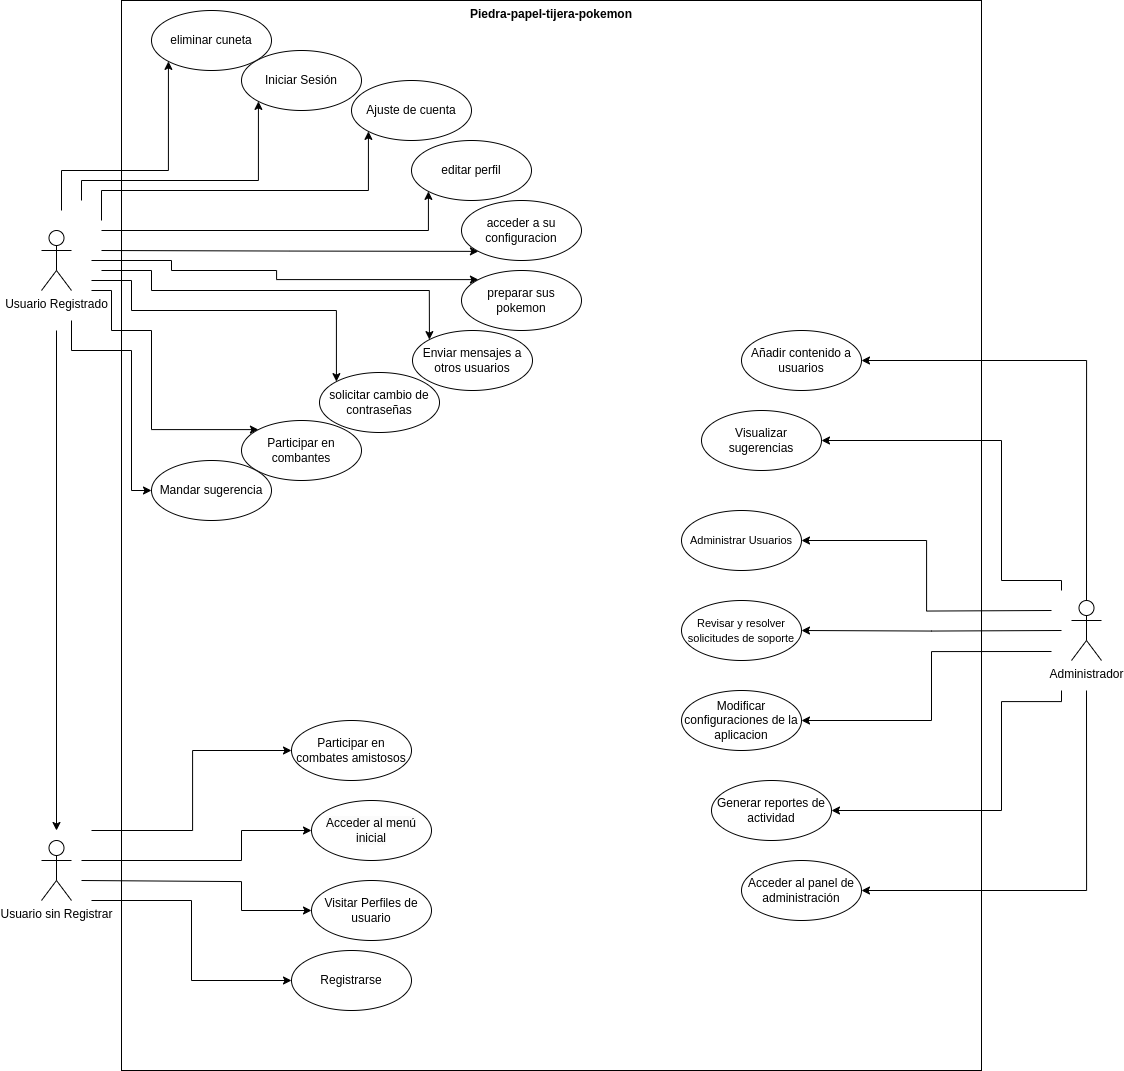

The diagram above was exported from draw.io. Its source (the exported page's mxGraphModel, read from the mxfile embedded in the PNG):
<mxGraphModel dx="3572" dy="2334" grid="1" gridSize="10" guides="1" tooltips="1" connect="1" arrows="1" fold="1" page="1" pageScale="1" pageWidth="827" pageHeight="1169" math="0" shadow="0">
  <root>
    <mxCell id="0" />
    <mxCell id="1" parent="0" />
    <mxCell id="cfwejanHKQ3oKnwEnO6K-2" value="Piedra-papel-tijera-pokemon" style="shape=rect;html=1;verticalAlign=top;fontStyle=1;whiteSpace=wrap;align=center;" parent="1" vertex="1">
      <mxGeometry x="60" y="-340" width="860" height="1070" as="geometry" />
    </mxCell>
    <mxCell id="cfwejanHKQ3oKnwEnO6K-7" style="edgeStyle=orthogonalEdgeStyle;rounded=0;orthogonalLoop=1;jettySize=auto;html=1;" parent="1" edge="1">
      <mxGeometry relative="1" as="geometry">
        <mxPoint x="-5" y="490" as="targetPoint" />
        <mxPoint x="-5" y="-10" as="sourcePoint" />
        <Array as="points">
          <mxPoint x="-5" y="-10" />
        </Array>
      </mxGeometry>
    </mxCell>
    <mxCell id="Z3QYitdU-q7cMWNe9qhN-12" style="edgeStyle=orthogonalEdgeStyle;rounded=0;orthogonalLoop=1;jettySize=auto;html=1;entryX=0;entryY=1;entryDx=0;entryDy=0;" edge="1" parent="1" target="Z3QYitdU-q7cMWNe9qhN-9">
      <mxGeometry relative="1" as="geometry">
        <mxPoint y="-130" as="sourcePoint" />
        <Array as="points">
          <mxPoint y="-170" />
          <mxPoint x="107" y="-170" />
        </Array>
      </mxGeometry>
    </mxCell>
    <mxCell id="Z3QYitdU-q7cMWNe9qhN-14" style="edgeStyle=orthogonalEdgeStyle;rounded=0;orthogonalLoop=1;jettySize=auto;html=1;entryX=0;entryY=1;entryDx=0;entryDy=0;" edge="1" parent="1" target="Z3QYitdU-q7cMWNe9qhN-2">
      <mxGeometry relative="1" as="geometry">
        <mxPoint x="40" y="-120" as="sourcePoint" />
        <Array as="points">
          <mxPoint x="40" y="-150" />
          <mxPoint x="307" y="-150" />
        </Array>
      </mxGeometry>
    </mxCell>
    <mxCell id="Z3QYitdU-q7cMWNe9qhN-15" style="edgeStyle=orthogonalEdgeStyle;rounded=0;orthogonalLoop=1;jettySize=auto;html=1;entryX=0;entryY=1;entryDx=0;entryDy=0;" edge="1" parent="1" target="cfwejanHKQ3oKnwEnO6K-5">
      <mxGeometry relative="1" as="geometry">
        <mxPoint x="20" y="-140" as="sourcePoint" />
        <Array as="points">
          <mxPoint x="20" y="-160" />
          <mxPoint x="197" y="-160" />
        </Array>
      </mxGeometry>
    </mxCell>
    <mxCell id="Z3QYitdU-q7cMWNe9qhN-17" style="edgeStyle=orthogonalEdgeStyle;rounded=0;orthogonalLoop=1;jettySize=auto;html=1;entryX=0;entryY=0.5;entryDx=0;entryDy=0;" edge="1" parent="1" target="Z3QYitdU-q7cMWNe9qhN-10">
      <mxGeometry relative="1" as="geometry">
        <mxPoint x="10" y="-20" as="sourcePoint" />
        <Array as="points">
          <mxPoint x="10" y="10" />
          <mxPoint x="70" y="10" />
          <mxPoint x="70" y="150" />
        </Array>
      </mxGeometry>
    </mxCell>
    <mxCell id="Z3QYitdU-q7cMWNe9qhN-18" style="edgeStyle=orthogonalEdgeStyle;rounded=0;orthogonalLoop=1;jettySize=auto;html=1;entryX=0;entryY=0;entryDx=0;entryDy=0;" edge="1" parent="1" target="Z3QYitdU-q7cMWNe9qhN-8">
      <mxGeometry relative="1" as="geometry">
        <mxPoint x="30" y="-50" as="sourcePoint" />
        <Array as="points">
          <mxPoint x="50" y="-50" />
          <mxPoint x="50" y="-10" />
          <mxPoint x="90" y="-10" />
          <mxPoint x="90" y="89" />
        </Array>
      </mxGeometry>
    </mxCell>
    <mxCell id="Z3QYitdU-q7cMWNe9qhN-19" style="edgeStyle=orthogonalEdgeStyle;rounded=0;orthogonalLoop=1;jettySize=auto;html=1;entryX=0;entryY=1;entryDx=0;entryDy=0;" edge="1" parent="1" target="Z3QYitdU-q7cMWNe9qhN-3">
      <mxGeometry relative="1" as="geometry">
        <mxPoint x="40" y="-110" as="sourcePoint" />
        <Array as="points">
          <mxPoint x="367" y="-110" />
        </Array>
      </mxGeometry>
    </mxCell>
    <mxCell id="Z3QYitdU-q7cMWNe9qhN-20" style="edgeStyle=orthogonalEdgeStyle;rounded=0;orthogonalLoop=1;jettySize=auto;html=1;entryX=0;entryY=1;entryDx=0;entryDy=0;" edge="1" parent="1" target="Z3QYitdU-q7cMWNe9qhN-4">
      <mxGeometry relative="1" as="geometry">
        <mxPoint x="40" y="-90" as="sourcePoint" />
      </mxGeometry>
    </mxCell>
    <mxCell id="Z3QYitdU-q7cMWNe9qhN-21" style="edgeStyle=orthogonalEdgeStyle;rounded=0;orthogonalLoop=1;jettySize=auto;html=1;entryX=0;entryY=0;entryDx=0;entryDy=0;" edge="1" parent="1" target="Z3QYitdU-q7cMWNe9qhN-5">
      <mxGeometry relative="1" as="geometry">
        <mxPoint x="30" y="-80" as="sourcePoint" />
        <Array as="points">
          <mxPoint x="110" y="-80" />
          <mxPoint x="110" y="-70" />
          <mxPoint x="215" y="-70" />
          <mxPoint x="215" y="-61" />
        </Array>
      </mxGeometry>
    </mxCell>
    <mxCell id="Z3QYitdU-q7cMWNe9qhN-22" style="edgeStyle=orthogonalEdgeStyle;rounded=0;orthogonalLoop=1;jettySize=auto;html=1;entryX=0;entryY=0;entryDx=0;entryDy=0;" edge="1" parent="1" target="Z3QYitdU-q7cMWNe9qhN-6">
      <mxGeometry relative="1" as="geometry">
        <mxPoint x="40" y="-70" as="sourcePoint" />
        <Array as="points">
          <mxPoint x="90" y="-70" />
          <mxPoint x="90" y="-50" />
          <mxPoint x="368" y="-50" />
        </Array>
      </mxGeometry>
    </mxCell>
    <mxCell id="Z3QYitdU-q7cMWNe9qhN-23" style="edgeStyle=orthogonalEdgeStyle;rounded=0;orthogonalLoop=1;jettySize=auto;html=1;entryX=0;entryY=0;entryDx=0;entryDy=0;" edge="1" parent="1" target="Z3QYitdU-q7cMWNe9qhN-7">
      <mxGeometry relative="1" as="geometry">
        <mxPoint x="30" y="-60" as="sourcePoint" />
        <Array as="points">
          <mxPoint x="70" y="-60" />
          <mxPoint x="70" y="-30" />
          <mxPoint x="275" y="-30" />
        </Array>
      </mxGeometry>
    </mxCell>
    <mxCell id="cfwejanHKQ3oKnwEnO6K-1" value="Usuario Registrado" style="shape=umlActor;html=1;verticalLabelPosition=bottom;verticalAlign=top;align=center;" parent="1" vertex="1">
      <mxGeometry x="-20" y="-110" width="30" height="60" as="geometry" />
    </mxCell>
    <mxCell id="cfwejanHKQ3oKnwEnO6K-14" style="edgeStyle=orthogonalEdgeStyle;rounded=0;orthogonalLoop=1;jettySize=auto;html=1;entryX=0;entryY=0.5;entryDx=0;entryDy=0;" parent="1" target="cfwejanHKQ3oKnwEnO6K-13" edge="1">
      <mxGeometry relative="1" as="geometry">
        <mxPoint x="30" y="490" as="sourcePoint" />
        <Array as="points">
          <mxPoint x="131" y="490" />
          <mxPoint x="131" y="410" />
        </Array>
      </mxGeometry>
    </mxCell>
    <mxCell id="cfwejanHKQ3oKnwEnO6K-15" style="edgeStyle=orthogonalEdgeStyle;rounded=0;orthogonalLoop=1;jettySize=auto;html=1;entryX=0;entryY=0.5;entryDx=0;entryDy=0;" parent="1" target="cfwejanHKQ3oKnwEnO6K-12" edge="1">
      <mxGeometry relative="1" as="geometry">
        <mxPoint x="20" y="520" as="sourcePoint" />
        <Array as="points">
          <mxPoint x="180" y="520" />
          <mxPoint x="180" y="490" />
        </Array>
      </mxGeometry>
    </mxCell>
    <mxCell id="cfwejanHKQ3oKnwEnO6K-16" style="edgeStyle=orthogonalEdgeStyle;rounded=0;orthogonalLoop=1;jettySize=auto;html=1;entryX=0;entryY=0.5;entryDx=0;entryDy=0;" parent="1" target="cfwejanHKQ3oKnwEnO6K-6" edge="1">
      <mxGeometry relative="1" as="geometry">
        <mxPoint x="30" y="560" as="sourcePoint" />
        <Array as="points">
          <mxPoint x="130" y="560" />
          <mxPoint x="130" y="640" />
        </Array>
      </mxGeometry>
    </mxCell>
    <mxCell id="cfwejanHKQ3oKnwEnO6K-17" style="edgeStyle=orthogonalEdgeStyle;rounded=0;orthogonalLoop=1;jettySize=auto;html=1;entryX=0;entryY=0.5;entryDx=0;entryDy=0;" parent="1" target="cfwejanHKQ3oKnwEnO6K-11" edge="1">
      <mxGeometry relative="1" as="geometry">
        <mxPoint x="20" y="540" as="sourcePoint" />
        <Array as="points">
          <mxPoint x="180" y="541" />
          <mxPoint x="180" y="570" />
        </Array>
      </mxGeometry>
    </mxCell>
    <mxCell id="cfwejanHKQ3oKnwEnO6K-3" value="Usuario sin Registrar" style="shape=umlActor;html=1;verticalLabelPosition=bottom;verticalAlign=top;align=center;" parent="1" vertex="1">
      <mxGeometry x="-20" y="500" width="30" height="60" as="geometry" />
    </mxCell>
    <mxCell id="cfwejanHKQ3oKnwEnO6K-38" style="edgeStyle=orthogonalEdgeStyle;rounded=0;orthogonalLoop=1;jettySize=auto;html=1;entryX=1;entryY=0.5;entryDx=0;entryDy=0;" parent="1" target="cfwejanHKQ3oKnwEnO6K-23" edge="1">
      <mxGeometry relative="1" as="geometry">
        <mxPoint x="1000" y="290" as="sourcePoint" />
      </mxGeometry>
    </mxCell>
    <mxCell id="cfwejanHKQ3oKnwEnO6K-39" style="edgeStyle=orthogonalEdgeStyle;rounded=0;orthogonalLoop=1;jettySize=auto;html=1;entryX=1;entryY=0.5;entryDx=0;entryDy=0;" parent="1" target="cfwejanHKQ3oKnwEnO6K-37" edge="1">
      <mxGeometry relative="1" as="geometry">
        <mxPoint x="990" y="270" as="sourcePoint" />
      </mxGeometry>
    </mxCell>
    <mxCell id="cfwejanHKQ3oKnwEnO6K-40" style="edgeStyle=orthogonalEdgeStyle;rounded=0;orthogonalLoop=1;jettySize=auto;html=1;entryX=1;entryY=0.5;entryDx=0;entryDy=0;" parent="1" target="cfwejanHKQ3oKnwEnO6K-22" edge="1">
      <mxGeometry relative="1" as="geometry">
        <mxPoint x="990" y="311" as="sourcePoint" />
        <Array as="points">
          <mxPoint x="870" y="311" />
          <mxPoint x="870" y="380" />
        </Array>
      </mxGeometry>
    </mxCell>
    <mxCell id="cfwejanHKQ3oKnwEnO6K-41" style="edgeStyle=orthogonalEdgeStyle;rounded=0;orthogonalLoop=1;jettySize=auto;html=1;entryX=1;entryY=0.5;entryDx=0;entryDy=0;" parent="1" target="cfwejanHKQ3oKnwEnO6K-24" edge="1">
      <mxGeometry relative="1" as="geometry">
        <mxPoint x="1000" y="250" as="sourcePoint" />
        <Array as="points">
          <mxPoint x="1000" y="240" />
          <mxPoint x="940" y="240" />
          <mxPoint x="940" y="100" />
        </Array>
      </mxGeometry>
    </mxCell>
    <mxCell id="cfwejanHKQ3oKnwEnO6K-42" style="edgeStyle=orthogonalEdgeStyle;rounded=0;orthogonalLoop=1;jettySize=auto;html=1;exitX=0.5;exitY=0;exitDx=0;exitDy=0;exitPerimeter=0;entryX=1;entryY=0.5;entryDx=0;entryDy=0;" parent="1" source="cfwejanHKQ3oKnwEnO6K-4" target="cfwejanHKQ3oKnwEnO6K-26" edge="1">
      <mxGeometry relative="1" as="geometry" />
    </mxCell>
    <mxCell id="cfwejanHKQ3oKnwEnO6K-43" style="edgeStyle=orthogonalEdgeStyle;rounded=0;orthogonalLoop=1;jettySize=auto;html=1;entryX=1;entryY=0.5;entryDx=0;entryDy=0;" parent="1" target="cfwejanHKQ3oKnwEnO6K-21" edge="1">
      <mxGeometry relative="1" as="geometry">
        <mxPoint x="1025" y="350" as="sourcePoint" />
        <Array as="points">
          <mxPoint x="1025" y="550" />
        </Array>
      </mxGeometry>
    </mxCell>
    <mxCell id="cfwejanHKQ3oKnwEnO6K-44" style="edgeStyle=orthogonalEdgeStyle;rounded=0;orthogonalLoop=1;jettySize=auto;html=1;entryX=1;entryY=0.5;entryDx=0;entryDy=0;" parent="1" target="cfwejanHKQ3oKnwEnO6K-20" edge="1">
      <mxGeometry relative="1" as="geometry">
        <mxPoint x="1000" y="350" as="sourcePoint" />
        <Array as="points">
          <mxPoint x="1000" y="350" />
          <mxPoint x="1000" y="361" />
          <mxPoint x="940" y="361" />
          <mxPoint x="940" y="470" />
        </Array>
      </mxGeometry>
    </mxCell>
    <mxCell id="cfwejanHKQ3oKnwEnO6K-4" value="Administrador" style="shape=umlActor;html=1;verticalLabelPosition=bottom;verticalAlign=top;align=center;" parent="1" vertex="1">
      <mxGeometry x="1010" y="260" width="30" height="60" as="geometry" />
    </mxCell>
    <mxCell id="cfwejanHKQ3oKnwEnO6K-5" value="Iniciar Sesión" style="ellipse;whiteSpace=wrap;html=1;" parent="1" vertex="1">
      <mxGeometry x="180" y="-290" width="120" height="60" as="geometry" />
    </mxCell>
    <mxCell id="cfwejanHKQ3oKnwEnO6K-6" value="Registrarse" style="ellipse;whiteSpace=wrap;html=1;" parent="1" vertex="1">
      <mxGeometry x="230" y="610" width="120" height="60" as="geometry" />
    </mxCell>
    <mxCell id="cfwejanHKQ3oKnwEnO6K-11" value="Visitar Perfiles de usuario" style="ellipse;whiteSpace=wrap;html=1;" parent="1" vertex="1">
      <mxGeometry x="250" y="540" width="120" height="60" as="geometry" />
    </mxCell>
    <mxCell id="cfwejanHKQ3oKnwEnO6K-12" value="&lt;span style=&quot;color: rgb(0, 0, 0); font-family: Helvetica; font-size: 12px; font-style: normal; font-variant-ligatures: normal; font-variant-caps: normal; font-weight: 400; letter-spacing: normal; orphans: 2; text-align: center; text-indent: 0px; text-transform: none; widows: 2; word-spacing: 0px; -webkit-text-stroke-width: 0px; white-space: normal; background-color: rgb(251, 251, 251); text-decoration-thickness: initial; text-decoration-style: initial; text-decoration-color: initial; display: inline !important; float: none;&quot;&gt;Acceder al menú inicial&lt;/span&gt;" style="ellipse;whiteSpace=wrap;html=1;" parent="1" vertex="1">
      <mxGeometry x="250" y="460" width="120" height="60" as="geometry" />
    </mxCell>
    <mxCell id="cfwejanHKQ3oKnwEnO6K-13" value="Participar en combates amistosos" style="ellipse;whiteSpace=wrap;html=1;" parent="1" vertex="1">
      <mxGeometry x="230" y="380" width="120" height="60" as="geometry" />
    </mxCell>
    <mxCell id="cfwejanHKQ3oKnwEnO6K-20" value="Generar reportes de actividad" style="ellipse;whiteSpace=wrap;html=1;" parent="1" vertex="1">
      <mxGeometry x="650" y="440" width="120" height="60" as="geometry" />
    </mxCell>
    <mxCell id="cfwejanHKQ3oKnwEnO6K-21" value="Acceder al panel de administración" style="ellipse;whiteSpace=wrap;html=1;" parent="1" vertex="1">
      <mxGeometry x="680" y="520" width="120" height="60" as="geometry" />
    </mxCell>
    <mxCell id="cfwejanHKQ3oKnwEnO6K-22" value="Modificar configuraciones de la aplicacion" style="ellipse;whiteSpace=wrap;html=1;" parent="1" vertex="1">
      <mxGeometry x="620" y="350" width="120" height="60" as="geometry" />
    </mxCell>
    <mxCell id="cfwejanHKQ3oKnwEnO6K-23" value="&lt;font style=&quot;font-size: 11px;&quot;&gt;Revisar y resolver solicitudes de soporte&lt;/font&gt;" style="ellipse;whiteSpace=wrap;html=1;" parent="1" vertex="1">
      <mxGeometry x="620" y="260" width="120" height="60" as="geometry" />
    </mxCell>
    <mxCell id="cfwejanHKQ3oKnwEnO6K-24" value="Visualizar sugerencias" style="ellipse;whiteSpace=wrap;html=1;" parent="1" vertex="1">
      <mxGeometry x="640" y="70" width="120" height="60" as="geometry" />
    </mxCell>
    <mxCell id="cfwejanHKQ3oKnwEnO6K-26" value="Añadir contenido a usuarios" style="ellipse;whiteSpace=wrap;html=1;" parent="1" vertex="1">
      <mxGeometry x="680" y="-10" width="120" height="60" as="geometry" />
    </mxCell>
    <mxCell id="cfwejanHKQ3oKnwEnO6K-37" value="&lt;span style=&quot;font-size: 11px;&quot;&gt;Administrar Usuarios&lt;/span&gt;" style="ellipse;whiteSpace=wrap;html=1;" parent="1" vertex="1">
      <mxGeometry x="620" y="170" width="120" height="60" as="geometry" />
    </mxCell>
    <mxCell id="Z3QYitdU-q7cMWNe9qhN-2" value="Ajuste de cuenta" style="ellipse;whiteSpace=wrap;html=1;" vertex="1" parent="1">
      <mxGeometry x="290" y="-260" width="120" height="60" as="geometry" />
    </mxCell>
    <mxCell id="Z3QYitdU-q7cMWNe9qhN-3" value="editar perfil" style="ellipse;whiteSpace=wrap;html=1;" vertex="1" parent="1">
      <mxGeometry x="350" y="-200" width="120" height="60" as="geometry" />
    </mxCell>
    <mxCell id="Z3QYitdU-q7cMWNe9qhN-4" value="acceder a su configuracion&lt;span style=&quot;color: rgba(0, 0, 0, 0); font-family: monospace; font-size: 0px; text-align: start; text-wrap: nowrap;&quot;&gt;%3CmxGraphModel%3E%3Croot%3E%3CmxCell%20id%3D%220%22%2F%3E%3CmxCell%20id%3D%221%22%20parent%3D%220%22%2F%3E%3CmxCell%20id%3D%222%22%20value%3D%22editar%20perfil%22%20style%3D%22ellipse%3BwhiteSpace%3Dwrap%3Bhtml%3D1%3B%22%20vertex%3D%221%22%20parent%3D%221%22%3E%3CmxGeometry%20x%3D%22350%22%20y%3D%22-200%22%20width%3D%22120%22%20height%3D%2260%22%20as%3D%22geometry%22%2F%3E%3C%2FmxCell%3E%3C%2Froot%3E%3C%2FmxGraphModel%3E&lt;/span&gt;" style="ellipse;whiteSpace=wrap;html=1;" vertex="1" parent="1">
      <mxGeometry x="400" y="-140" width="120" height="60" as="geometry" />
    </mxCell>
    <mxCell id="Z3QYitdU-q7cMWNe9qhN-5" value="preparar sus pokemon" style="ellipse;whiteSpace=wrap;html=1;" vertex="1" parent="1">
      <mxGeometry x="400" y="-70" width="120" height="60" as="geometry" />
    </mxCell>
    <mxCell id="Z3QYitdU-q7cMWNe9qhN-6" value="Enviar mensajes a otros usuarios" style="ellipse;whiteSpace=wrap;html=1;" vertex="1" parent="1">
      <mxGeometry x="351" y="-10" width="120" height="60" as="geometry" />
    </mxCell>
    <mxCell id="Z3QYitdU-q7cMWNe9qhN-7" value="solicitar cambio de contraseñas" style="ellipse;whiteSpace=wrap;html=1;" vertex="1" parent="1">
      <mxGeometry x="258" y="32" width="120" height="60" as="geometry" />
    </mxCell>
    <mxCell id="Z3QYitdU-q7cMWNe9qhN-8" value="Participar en combantes" style="ellipse;whiteSpace=wrap;html=1;" vertex="1" parent="1">
      <mxGeometry x="180" y="80" width="120" height="60" as="geometry" />
    </mxCell>
    <mxCell id="Z3QYitdU-q7cMWNe9qhN-9" value="eliminar cuneta" style="ellipse;whiteSpace=wrap;html=1;" vertex="1" parent="1">
      <mxGeometry x="90" y="-330" width="120" height="60" as="geometry" />
    </mxCell>
    <mxCell id="Z3QYitdU-q7cMWNe9qhN-10" value="Mandar sugerencia" style="ellipse;whiteSpace=wrap;html=1;" vertex="1" parent="1">
      <mxGeometry x="90" y="120" width="120" height="60" as="geometry" />
    </mxCell>
  </root>
</mxGraphModel>